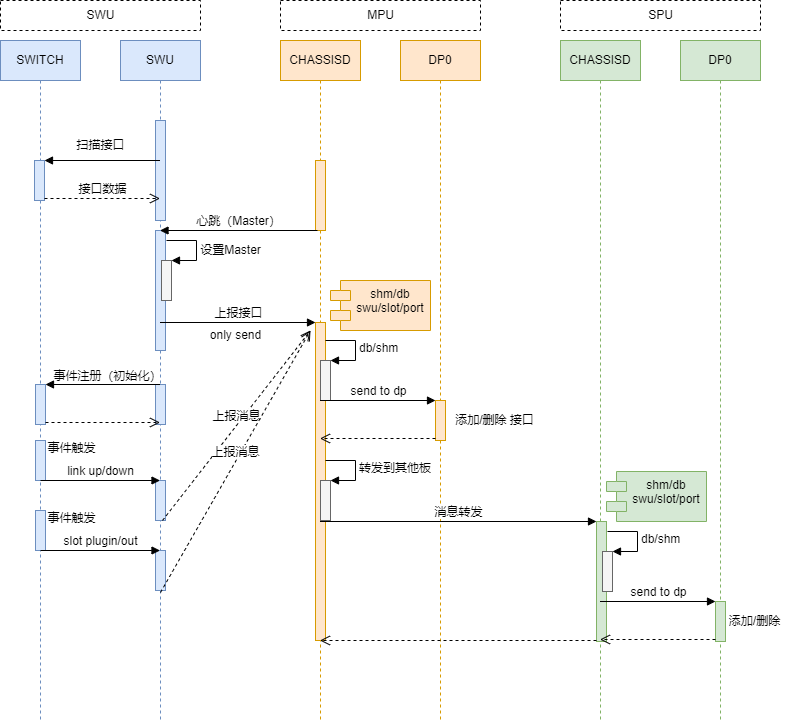

The diagram above was exported from draw.io. Its source (the exported page's mxGraphModel, read from the mxfile embedded in the PNG):
<mxGraphModel dx="1422" dy="762" grid="1" gridSize="10" guides="1" tooltips="1" connect="1" arrows="1" fold="1" page="1" pageScale="1" pageWidth="827" pageHeight="1169" math="0" shadow="0">
  <root>
    <mxCell id="0" />
    <mxCell id="1" parent="0" />
    <mxCell id="vIfdTunr23lzoQGlop6D-1" value="SWU" style="shape=umlLifeline;perimeter=lifelinePerimeter;whiteSpace=wrap;html=1;container=1;collapsible=0;recursiveResize=0;outlineConnect=0;fillColor=#dae8fc;strokeColor=#6c8ebf;" vertex="1" parent="1">
      <mxGeometry x="120" y="120" width="80" height="680" as="geometry" />
    </mxCell>
    <mxCell id="vIfdTunr23lzoQGlop6D-7" value="" style="html=1;points=[];perimeter=orthogonalPerimeter;fillColor=#dae8fc;strokeColor=#6c8ebf;" vertex="1" parent="vIfdTunr23lzoQGlop6D-1">
      <mxGeometry x="35" y="80" width="10" height="100" as="geometry" />
    </mxCell>
    <mxCell id="vIfdTunr23lzoQGlop6D-12" value="" style="html=1;points=[];perimeter=orthogonalPerimeter;fillColor=#dae8fc;strokeColor=#6c8ebf;" vertex="1" parent="vIfdTunr23lzoQGlop6D-1">
      <mxGeometry x="35" y="190" width="10" height="120" as="geometry" />
    </mxCell>
    <mxCell id="vIfdTunr23lzoQGlop6D-16" value="" style="html=1;points=[];perimeter=orthogonalPerimeter;fillColor=#f5f5f5;fontColor=#333333;strokeColor=#666666;" vertex="1" parent="vIfdTunr23lzoQGlop6D-1">
      <mxGeometry x="41" y="220" width="10" height="40" as="geometry" />
    </mxCell>
    <mxCell id="vIfdTunr23lzoQGlop6D-17" value="" style="edgeStyle=orthogonalEdgeStyle;html=1;align=left;spacingLeft=2;endArrow=block;rounded=0;entryX=1;entryY=0;" edge="1" target="vIfdTunr23lzoQGlop6D-16" parent="vIfdTunr23lzoQGlop6D-1">
      <mxGeometry relative="1" as="geometry">
        <mxPoint x="46" y="200" as="sourcePoint" />
        <Array as="points">
          <mxPoint x="76" y="200" />
        </Array>
      </mxGeometry>
    </mxCell>
    <mxCell id="vIfdTunr23lzoQGlop6D-49" value="" style="html=1;points=[];perimeter=orthogonalPerimeter;fillColor=#dae8fc;strokeColor=#6c8ebf;" vertex="1" parent="vIfdTunr23lzoQGlop6D-1">
      <mxGeometry x="35" y="440" width="10" height="40" as="geometry" />
    </mxCell>
    <mxCell id="vIfdTunr23lzoQGlop6D-50" value="" style="html=1;points=[];perimeter=orthogonalPerimeter;fillColor=#dae8fc;strokeColor=#6c8ebf;" vertex="1" parent="vIfdTunr23lzoQGlop6D-1">
      <mxGeometry x="35" y="510" width="10" height="40" as="geometry" />
    </mxCell>
    <mxCell id="vIfdTunr23lzoQGlop6D-60" value="" style="html=1;points=[];perimeter=orthogonalPerimeter;fillColor=#dae8fc;strokeColor=#6c8ebf;" vertex="1" parent="vIfdTunr23lzoQGlop6D-1">
      <mxGeometry x="35" y="344" width="10" height="40" as="geometry" />
    </mxCell>
    <mxCell id="vIfdTunr23lzoQGlop6D-2" value="CHASSISD" style="shape=umlLifeline;perimeter=lifelinePerimeter;whiteSpace=wrap;html=1;container=1;collapsible=0;recursiveResize=0;outlineConnect=0;fillColor=#ffe6cc;strokeColor=#d79b00;" vertex="1" parent="1">
      <mxGeometry x="280" y="120" width="80" height="680" as="geometry" />
    </mxCell>
    <mxCell id="vIfdTunr23lzoQGlop6D-13" value="" style="html=1;points=[];perimeter=orthogonalPerimeter;fillColor=#ffe6cc;strokeColor=#d79b00;" vertex="1" parent="vIfdTunr23lzoQGlop6D-2">
      <mxGeometry x="35" y="282" width="10" height="318" as="geometry" />
    </mxCell>
    <mxCell id="vIfdTunr23lzoQGlop6D-19" value="" style="html=1;points=[];perimeter=orthogonalPerimeter;fillColor=#f5f5f5;fontColor=#333333;strokeColor=#666666;" vertex="1" parent="vIfdTunr23lzoQGlop6D-2">
      <mxGeometry x="40" y="320" width="10" height="40" as="geometry" />
    </mxCell>
    <mxCell id="vIfdTunr23lzoQGlop6D-20" value="db/shm" style="edgeStyle=orthogonalEdgeStyle;html=1;align=left;spacingLeft=2;endArrow=block;rounded=0;entryX=1;entryY=0;" edge="1" target="vIfdTunr23lzoQGlop6D-19" parent="vIfdTunr23lzoQGlop6D-2">
      <mxGeometry relative="1" as="geometry">
        <mxPoint x="45" y="300" as="sourcePoint" />
        <Array as="points">
          <mxPoint x="75" y="300" />
        </Array>
      </mxGeometry>
    </mxCell>
    <mxCell id="vIfdTunr23lzoQGlop6D-41" value="" style="html=1;points=[];perimeter=orthogonalPerimeter;fillColor=#f5f5f5;fontColor=#333333;strokeColor=#666666;" vertex="1" parent="vIfdTunr23lzoQGlop6D-2">
      <mxGeometry x="40" y="440" width="10" height="40" as="geometry" />
    </mxCell>
    <mxCell id="vIfdTunr23lzoQGlop6D-42" value="转发到其他板" style="edgeStyle=orthogonalEdgeStyle;html=1;align=left;spacingLeft=2;endArrow=block;rounded=0;entryX=1;entryY=0;" edge="1" target="vIfdTunr23lzoQGlop6D-41" parent="vIfdTunr23lzoQGlop6D-2">
      <mxGeometry relative="1" as="geometry">
        <mxPoint x="45" y="420" as="sourcePoint" />
        <Array as="points">
          <mxPoint x="75" y="420" />
        </Array>
      </mxGeometry>
    </mxCell>
    <mxCell id="vIfdTunr23lzoQGlop6D-62" value="" style="html=1;points=[];perimeter=orthogonalPerimeter;fillColor=#ffe6cc;strokeColor=#d79b00;" vertex="1" parent="vIfdTunr23lzoQGlop6D-2">
      <mxGeometry x="35" y="120" width="10" height="70" as="geometry" />
    </mxCell>
    <mxCell id="vIfdTunr23lzoQGlop6D-3" value="DP0" style="shape=umlLifeline;perimeter=lifelinePerimeter;whiteSpace=wrap;html=1;container=1;collapsible=0;recursiveResize=0;outlineConnect=0;fillColor=#ffe6cc;strokeColor=#d79b00;" vertex="1" parent="1">
      <mxGeometry x="400" y="120" width="80" height="680" as="geometry" />
    </mxCell>
    <mxCell id="vIfdTunr23lzoQGlop6D-21" value="" style="html=1;points=[];perimeter=orthogonalPerimeter;fillColor=#ffe6cc;strokeColor=#d79b00;" vertex="1" parent="vIfdTunr23lzoQGlop6D-3">
      <mxGeometry x="35" y="360" width="10" height="40" as="geometry" />
    </mxCell>
    <mxCell id="vIfdTunr23lzoQGlop6D-4" value="CHASSISD" style="shape=umlLifeline;perimeter=lifelinePerimeter;whiteSpace=wrap;html=1;container=1;collapsible=0;recursiveResize=0;outlineConnect=0;fillColor=#d5e8d4;strokeColor=#82b366;" vertex="1" parent="1">
      <mxGeometry x="560" y="120" width="80" height="680" as="geometry" />
    </mxCell>
    <mxCell id="vIfdTunr23lzoQGlop6D-25" value="" style="html=1;points=[];perimeter=orthogonalPerimeter;fillColor=#d5e8d4;strokeColor=#82b366;" vertex="1" parent="vIfdTunr23lzoQGlop6D-4">
      <mxGeometry x="36" y="481" width="10" height="120" as="geometry" />
    </mxCell>
    <mxCell id="vIfdTunr23lzoQGlop6D-33" value="" style="html=1;points=[];perimeter=orthogonalPerimeter;fillColor=#f5f5f5;fontColor=#333333;strokeColor=#666666;" vertex="1" parent="vIfdTunr23lzoQGlop6D-4">
      <mxGeometry x="42" y="511" width="10" height="40" as="geometry" />
    </mxCell>
    <mxCell id="vIfdTunr23lzoQGlop6D-34" value="db/shm" style="edgeStyle=orthogonalEdgeStyle;html=1;align=left;spacingLeft=2;endArrow=block;rounded=0;entryX=1;entryY=0;" edge="1" target="vIfdTunr23lzoQGlop6D-33" parent="vIfdTunr23lzoQGlop6D-4">
      <mxGeometry relative="1" as="geometry">
        <mxPoint x="47" y="491" as="sourcePoint" />
        <Array as="points">
          <mxPoint x="77" y="491" />
        </Array>
      </mxGeometry>
    </mxCell>
    <mxCell id="vIfdTunr23lzoQGlop6D-5" value="DP0" style="shape=umlLifeline;perimeter=lifelinePerimeter;whiteSpace=wrap;html=1;container=1;collapsible=0;recursiveResize=0;outlineConnect=0;fillColor=#d5e8d4;strokeColor=#82b366;" vertex="1" parent="1">
      <mxGeometry x="680" y="120" width="80" height="680" as="geometry" />
    </mxCell>
    <mxCell id="vIfdTunr23lzoQGlop6D-35" value="" style="html=1;points=[];perimeter=orthogonalPerimeter;fillColor=#d5e8d4;strokeColor=#82b366;" vertex="1" parent="vIfdTunr23lzoQGlop6D-5">
      <mxGeometry x="35" y="561" width="10" height="40" as="geometry" />
    </mxCell>
    <mxCell id="vIfdTunr23lzoQGlop6D-44" value="shm/db&#10;swu/slot/port" style="shape=module;align=left;spacingLeft=20;align=center;verticalAlign=top;fillColor=#d5e8d4;strokeColor=#82b366;" vertex="1" parent="vIfdTunr23lzoQGlop6D-5">
      <mxGeometry x="-74" y="431" width="100" height="50" as="geometry" />
    </mxCell>
    <mxCell id="vIfdTunr23lzoQGlop6D-6" value="SWITCH" style="shape=umlLifeline;perimeter=lifelinePerimeter;whiteSpace=wrap;html=1;container=1;collapsible=0;recursiveResize=0;outlineConnect=0;fillColor=#dae8fc;strokeColor=#6c8ebf;" vertex="1" parent="1">
      <mxGeometry y="120" width="80" height="680" as="geometry" />
    </mxCell>
    <mxCell id="vIfdTunr23lzoQGlop6D-8" value="" style="html=1;points=[];perimeter=orthogonalPerimeter;fillColor=#dae8fc;strokeColor=#6c8ebf;" vertex="1" parent="vIfdTunr23lzoQGlop6D-6">
      <mxGeometry x="34" y="120" width="10" height="40" as="geometry" />
    </mxCell>
    <mxCell id="vIfdTunr23lzoQGlop6D-45" value="" style="html=1;points=[];perimeter=orthogonalPerimeter;fillColor=#dae8fc;strokeColor=#6c8ebf;" vertex="1" parent="vIfdTunr23lzoQGlop6D-6">
      <mxGeometry x="35" y="400" width="10" height="40" as="geometry" />
    </mxCell>
    <mxCell id="vIfdTunr23lzoQGlop6D-47" value="" style="html=1;points=[];perimeter=orthogonalPerimeter;fillColor=#dae8fc;strokeColor=#6c8ebf;" vertex="1" parent="vIfdTunr23lzoQGlop6D-6">
      <mxGeometry x="35" y="470" width="10" height="40" as="geometry" />
    </mxCell>
    <mxCell id="vIfdTunr23lzoQGlop6D-48" value="slot plugin/out" style="html=1;verticalAlign=bottom;endArrow=block;rounded=0;" edge="1" parent="vIfdTunr23lzoQGlop6D-6">
      <mxGeometry width="80" relative="1" as="geometry">
        <mxPoint x="40" y="510" as="sourcePoint" />
        <mxPoint x="159.5" y="510" as="targetPoint" />
      </mxGeometry>
    </mxCell>
    <mxCell id="vIfdTunr23lzoQGlop6D-57" value="" style="html=1;points=[];perimeter=orthogonalPerimeter;fillColor=#dae8fc;strokeColor=#6c8ebf;" vertex="1" parent="vIfdTunr23lzoQGlop6D-6">
      <mxGeometry x="35" y="344" width="10" height="40" as="geometry" />
    </mxCell>
    <mxCell id="vIfdTunr23lzoQGlop6D-9" value="" style="html=1;verticalAlign=bottom;endArrow=block;entryX=1;entryY=0;rounded=0;" edge="1" target="vIfdTunr23lzoQGlop6D-8" parent="1" source="vIfdTunr23lzoQGlop6D-1">
      <mxGeometry x="0.2035" y="-10" relative="1" as="geometry">
        <mxPoint x="104" y="240" as="sourcePoint" />
        <mxPoint x="1" as="offset" />
      </mxGeometry>
    </mxCell>
    <mxCell id="vIfdTunr23lzoQGlop6D-10" value="接口数据" style="html=1;verticalAlign=bottom;endArrow=open;dashed=1;endSize=8;exitX=1;exitY=0.95;rounded=0;" edge="1" source="vIfdTunr23lzoQGlop6D-8" parent="1" target="vIfdTunr23lzoQGlop6D-1">
      <mxGeometry relative="1" as="geometry">
        <mxPoint x="104" y="297" as="targetPoint" />
      </mxGeometry>
    </mxCell>
    <mxCell id="vIfdTunr23lzoQGlop6D-11" value="扫描接口" style="text;html=1;align=center;verticalAlign=middle;resizable=0;points=[];autosize=1;strokeColor=none;fillColor=none;" vertex="1" parent="1">
      <mxGeometry x="65" y="210" width="70" height="30" as="geometry" />
    </mxCell>
    <mxCell id="vIfdTunr23lzoQGlop6D-14" value="上报接口" style="html=1;verticalAlign=bottom;endArrow=block;entryX=0;entryY=0;rounded=0;" edge="1" target="vIfdTunr23lzoQGlop6D-13" parent="1">
      <mxGeometry relative="1" as="geometry">
        <mxPoint x="159.5" y="402" as="sourcePoint" />
      </mxGeometry>
    </mxCell>
    <mxCell id="vIfdTunr23lzoQGlop6D-18" value="设置Master" style="text;html=1;align=center;verticalAlign=middle;resizable=0;points=[];autosize=1;strokeColor=none;fillColor=none;" vertex="1" parent="1">
      <mxGeometry x="190" y="315" width="80" height="30" as="geometry" />
    </mxCell>
    <mxCell id="vIfdTunr23lzoQGlop6D-23" value="" style="html=1;verticalAlign=bottom;endArrow=open;dashed=1;endSize=8;exitX=0;exitY=0.95;rounded=0;" edge="1" source="vIfdTunr23lzoQGlop6D-21" parent="1" target="vIfdTunr23lzoQGlop6D-2">
      <mxGeometry relative="1" as="geometry">
        <mxPoint x="365" y="556" as="targetPoint" />
      </mxGeometry>
    </mxCell>
    <mxCell id="vIfdTunr23lzoQGlop6D-22" value="send to dp" style="html=1;verticalAlign=bottom;endArrow=block;entryX=0;entryY=0;rounded=0;" edge="1" target="vIfdTunr23lzoQGlop6D-21" parent="1" source="vIfdTunr23lzoQGlop6D-2">
      <mxGeometry relative="1" as="geometry">
        <mxPoint x="365" y="480" as="sourcePoint" />
      </mxGeometry>
    </mxCell>
    <mxCell id="vIfdTunr23lzoQGlop6D-26" value="消息转发" style="html=1;verticalAlign=bottom;endArrow=block;entryX=0;entryY=0;rounded=0;" edge="1" target="vIfdTunr23lzoQGlop6D-25" parent="1">
      <mxGeometry relative="1" as="geometry">
        <mxPoint x="319.5" y="601.0000000000002" as="sourcePoint" />
      </mxGeometry>
    </mxCell>
    <mxCell id="vIfdTunr23lzoQGlop6D-27" value="" style="html=1;verticalAlign=bottom;endArrow=open;dashed=1;endSize=8;exitX=0;exitY=0.95;rounded=0;" edge="1" parent="1">
      <mxGeometry relative="1" as="geometry">
        <mxPoint x="319.5" y="720" as="targetPoint" />
        <mxPoint x="596" y="720" as="sourcePoint" />
      </mxGeometry>
    </mxCell>
    <mxCell id="vIfdTunr23lzoQGlop6D-36" value="send to dp" style="html=1;verticalAlign=bottom;endArrow=block;entryX=0;entryY=0;rounded=0;" edge="1" target="vIfdTunr23lzoQGlop6D-35" parent="1">
      <mxGeometry relative="1" as="geometry">
        <mxPoint x="599.5" y="681" as="sourcePoint" />
      </mxGeometry>
    </mxCell>
    <mxCell id="vIfdTunr23lzoQGlop6D-37" value="" style="html=1;verticalAlign=bottom;endArrow=open;dashed=1;endSize=8;exitX=0;exitY=0.95;rounded=0;" edge="1" source="vIfdTunr23lzoQGlop6D-35" parent="1">
      <mxGeometry relative="1" as="geometry">
        <mxPoint x="599.5" y="719" as="targetPoint" />
      </mxGeometry>
    </mxCell>
    <mxCell id="vIfdTunr23lzoQGlop6D-38" value="添加/删除 接口" style="text;html=1;align=center;verticalAlign=middle;resizable=0;points=[];autosize=1;strokeColor=none;fillColor=none;" vertex="1" parent="1">
      <mxGeometry x="444" y="485" width="100" height="30" as="geometry" />
    </mxCell>
    <mxCell id="vIfdTunr23lzoQGlop6D-39" value="添加/删除" style="text;html=1;align=center;verticalAlign=middle;resizable=0;points=[];autosize=1;strokeColor=none;fillColor=none;" vertex="1" parent="1">
      <mxGeometry x="719" y="686" width="70" height="30" as="geometry" />
    </mxCell>
    <mxCell id="vIfdTunr23lzoQGlop6D-40" value="only send" style="text;html=1;align=center;verticalAlign=middle;resizable=0;points=[];autosize=1;strokeColor=none;fillColor=none;" vertex="1" parent="1">
      <mxGeometry x="200" y="400" width="70" height="30" as="geometry" />
    </mxCell>
    <mxCell id="vIfdTunr23lzoQGlop6D-43" value="shm/db&#10;swu/slot/port" style="shape=module;align=left;spacingLeft=20;align=center;verticalAlign=top;fillColor=#ffe6cc;strokeColor=#d79b00;" vertex="1" parent="1">
      <mxGeometry x="330" y="360" width="100" height="50" as="geometry" />
    </mxCell>
    <mxCell id="vIfdTunr23lzoQGlop6D-46" value="link up/down" style="html=1;verticalAlign=bottom;endArrow=block;rounded=0;" edge="1" parent="1" target="vIfdTunr23lzoQGlop6D-1">
      <mxGeometry width="80" relative="1" as="geometry">
        <mxPoint x="40" y="560" as="sourcePoint" />
        <mxPoint x="120" y="560" as="targetPoint" />
      </mxGeometry>
    </mxCell>
    <mxCell id="vIfdTunr23lzoQGlop6D-53" value="事件触发" style="text;html=1;align=center;verticalAlign=middle;resizable=0;points=[];autosize=1;strokeColor=none;fillColor=none;" vertex="1" parent="1">
      <mxGeometry x="36" y="513" width="70" height="30" as="geometry" />
    </mxCell>
    <mxCell id="vIfdTunr23lzoQGlop6D-54" value="事件触发" style="text;html=1;align=center;verticalAlign=middle;resizable=0;points=[];autosize=1;strokeColor=none;fillColor=none;" vertex="1" parent="1">
      <mxGeometry x="36" y="583" width="70" height="30" as="geometry" />
    </mxCell>
    <mxCell id="vIfdTunr23lzoQGlop6D-55" value="上报消息" style="html=1;verticalAlign=bottom;endArrow=open;dashed=1;endSize=8;rounded=0;exitX=0.7;exitY=1;exitDx=0;exitDy=0;exitPerimeter=0;" edge="1" parent="1" source="vIfdTunr23lzoQGlop6D-49">
      <mxGeometry relative="1" as="geometry">
        <mxPoint x="450" y="440" as="sourcePoint" />
        <mxPoint x="310" y="410" as="targetPoint" />
      </mxGeometry>
    </mxCell>
    <mxCell id="vIfdTunr23lzoQGlop6D-56" value="上报消息" style="html=1;verticalAlign=bottom;endArrow=open;dashed=1;endSize=8;rounded=0;exitX=0.5;exitY=1.05;exitDx=0;exitDy=0;exitPerimeter=0;" edge="1" parent="1" source="vIfdTunr23lzoQGlop6D-50">
      <mxGeometry relative="1" as="geometry">
        <mxPoint x="172" y="610" as="sourcePoint" />
        <mxPoint x="310" y="410" as="targetPoint" />
      </mxGeometry>
    </mxCell>
    <mxCell id="vIfdTunr23lzoQGlop6D-59" value="" style="html=1;verticalAlign=bottom;endArrow=open;dashed=1;endSize=8;exitX=1;exitY=0.95;rounded=0;" edge="1" source="vIfdTunr23lzoQGlop6D-57" parent="1">
      <mxGeometry relative="1" as="geometry">
        <mxPoint x="159.5" y="502" as="targetPoint" />
      </mxGeometry>
    </mxCell>
    <mxCell id="vIfdTunr23lzoQGlop6D-58" value="" style="html=1;verticalAlign=bottom;endArrow=block;entryX=1;entryY=0;rounded=0;" edge="1" target="vIfdTunr23lzoQGlop6D-57" parent="1">
      <mxGeometry relative="1" as="geometry">
        <mxPoint x="159.5" y="464" as="sourcePoint" />
      </mxGeometry>
    </mxCell>
    <mxCell id="vIfdTunr23lzoQGlop6D-61" value="事件注册（初始化）" style="text;html=1;align=center;verticalAlign=middle;resizable=0;points=[];autosize=1;strokeColor=none;fillColor=none;" vertex="1" parent="1">
      <mxGeometry x="42" y="441" width="130" height="30" as="geometry" />
    </mxCell>
    <mxCell id="vIfdTunr23lzoQGlop6D-63" value="心跳（Master）" style="html=1;verticalAlign=bottom;endArrow=block;rounded=0;exitX=0.2;exitY=1;exitDx=0;exitDy=0;exitPerimeter=0;" edge="1" parent="1" source="vIfdTunr23lzoQGlop6D-62" target="vIfdTunr23lzoQGlop6D-1">
      <mxGeometry width="80" relative="1" as="geometry">
        <mxPoint x="370" y="340" as="sourcePoint" />
        <mxPoint x="450" y="340" as="targetPoint" />
      </mxGeometry>
    </mxCell>
    <mxCell id="vIfdTunr23lzoQGlop6D-64" value="SPU" style="html=1;dashed=1;" vertex="1" parent="1">
      <mxGeometry x="560" y="80" width="200" height="30" as="geometry" />
    </mxCell>
    <mxCell id="vIfdTunr23lzoQGlop6D-65" value="MPU" style="html=1;dashed=1;" vertex="1" parent="1">
      <mxGeometry x="280" y="80" width="200" height="30" as="geometry" />
    </mxCell>
    <mxCell id="vIfdTunr23lzoQGlop6D-66" value="SWU" style="html=1;dashed=1;" vertex="1" parent="1">
      <mxGeometry y="80" width="200" height="30" as="geometry" />
    </mxCell>
  </root>
</mxGraphModel>